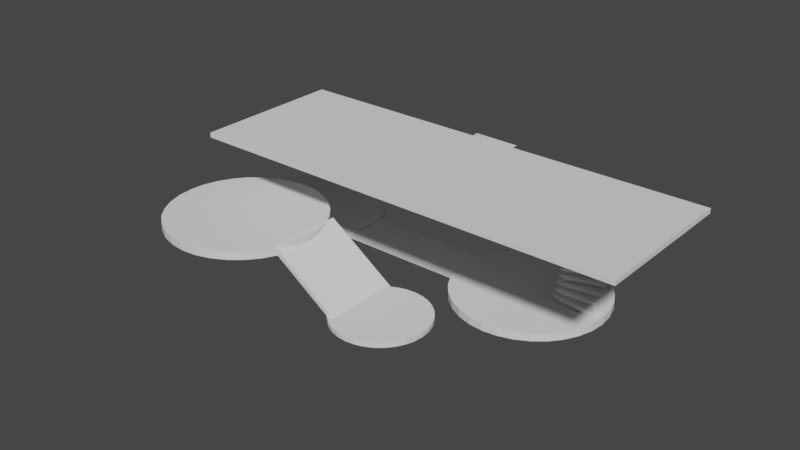 # Source: scene2.blend  (saved by Blender 3.4.6; exported with 4.5.12 LTS)
import bpy
from mathutils import Matrix  # noqa: F401  (used for matrix-valued properties, if any)

bpy.ops.wm.read_factory_settings(use_empty=True)
scene = bpy.context.scene
scene.name = 'Scene'

# ---- collections
col_collection = bpy.data.collections.new('Collection'); scene.collection.children.link(col_collection)

# ---- world
world_world = bpy.data.worlds.new('World'); scene.world = world_world
world_world.use_nodes = True; world_world.node_tree.nodes.clear()
_N = world_world.node_tree.nodes; _L = world_world.node_tree.links
n0 = _N.new('ShaderNodeOutputWorld'); n0.name = 'World Output'; n0.location = (300, 300)
n1 = _N.new('ShaderNodeBackground'); n1.name = 'Background'; n1.location = (10, 300)
n1.inputs[0].default_value = (0.05088, 0.05088, 0.05088, 1.0)
_L.new(n1.outputs[0], n0.inputs[0])
n0.is_active_output = True
world_world.color = (0.05088, 0.05088, 0.05088)
world_world.use_sun_shadow = False
world_world.sun_shadow_jitter_overblur = 0.0

# ---- meshes
me_cylinder_002 = bpy.data.meshes.new('Cylinder.002')
me_cylinder_002.from_pydata([(1.41, 0.1431, 0.2137), (1.076, 0.1108, 0.425), (1.41, -0.1946, 0.2137), (1.076, -0.1611, 0.425), (2.98, 0.295, 0.4137), (2.979, -0.3519, 0.4137), (2.98, 0.295, 0.2137), (2.979, -0.3519, 0.2137), (1.38, 0.3228, 0.4397), (1.053, 0.2479, 0.651), (1.423, -0.01211, 0.4397), (1.087, -0.02177, 0.651), (2.918, 0.675, 0.6397), (3.0, 0.03328, 0.6397), (2.918, 0.675, 0.4397), (3.0, 0.03328, 0.4397), (1.327, 0.4972, 0.6657), (1.013, 0.381, 0.877), (1.413, 0.1705, 0.6657), (1.081, 0.1179, 0.877), (2.807, 1.044, 0.8657), (2.971, 0.4179, 0.8657), (2.807, 1.044, 0.6657), (2.971, 0.4179, 0.6657), (1.252, 0.6634, 0.8917), (0.9553, 0.5077, 1.103), (1.379, 0.3504, 0.8917), (1.057, 0.2557, 1.103), (2.65, 1.395, 1.092), (2.893, 0.7956, 1.092), (2.65, 1.395, 0.8917), (2.893, 0.7956, 0.8917), (1.157, 0.8186, 1.118), (0.8822, 0.6261, 1.329), (1.323, 0.5244, 1.118), (1.016, 0.3892, 1.329), (2.449, 1.724, 1.318), (2.767, 1.16, 1.318), (2.449, 1.724, 1.118), (2.767, 1.16, 1.118), (1.042, 0.9603, 1.344), (0.7946, 0.7341, 1.555), (1.245, 0.6898, 1.344), (0.9573, 0.5163, 1.555), (2.208, 2.024, 1.544), (2.595, 1.505, 1.544), (2.208, 2.024, 1.344), (2.595, 1.505, 1.344), (0.9106, 1.086, 1.57), (0.6939, 0.83, 1.781), (1.146, 0.8437, 1.57), (0.8832, 0.6349, 1.781), (1.93, 2.29, 1.77), (2.38, 1.826, 1.77), (1.93, 2.29, 1.57), (2.38, 1.826, 1.57), (0.7637, 1.194, 1.796), (0.5816, 0.9122, 2.007), (1.028, 0.9838, 1.796), (0.7944, 0.7429, 2.007), (1.62, 2.519, 1.996), (2.126, 2.116, 1.996), (1.62, 2.519, 1.796), (2.126, 2.116, 1.796), (0.6043, 1.282, 2.022), (0.4598, 0.9792, 2.233), (0.8933, 1.108, 2.022), (0.6925, 0.8387, 2.233), (1.283, 2.706, 2.222), (1.837, 2.372, 2.222), (1.283, 2.706, 2.022), (1.837, 2.372, 2.022), (0.4348, 1.349, 2.248), (0.3304, 1.03, 2.459), (0.7438, 1.213, 2.248), (0.5792, 0.9206, 2.459), (0.9257, 2.848, 2.448), (1.518, 2.588, 2.448), (0.9257, 2.848, 2.248), (1.518, 2.588, 2.248), (0.2581, 1.394, 2.474), (0.1955, 1.064, 2.685), (0.582, 1.298, 2.474), (0.4563, 0.9873, 2.685), (0.5526, 2.944, 2.674), (1.173, 2.761, 2.674), (0.5526, 2.944, 2.474), (1.173, 2.761, 2.474), (0.07717, 1.415, 2.7), (0.05734, 1.08, 2.911), (0.4106, 1.362, 2.7), (0.3259, 1.038, 2.911), (0.1704, 2.99, 2.9), (0.8093, 2.889, 2.9), (0.1704, 2.99, 2.7), (0.8093, 2.889, 2.7), (-0.105, 1.413, 2.926), (-0.08173, 1.079, 3.137), (0.2325, 1.404, 2.926), (0.19, 1.071, 3.137), (-0.2146, 2.987, 3.126), (0.432, 2.969, 3.126), (-0.2146, 2.987, 2.926), (0.432, 2.969, 2.926), (-0.2855, 1.388, 3.152), (-0.2195, 1.059, 3.363), (0.05044, 1.422, 3.152), (0.05106, 1.086, 3.363), (-0.5961, 2.935, 3.352), (0.04755, 3.0, 3.352), (-0.5961, 2.935, 3.152), (0.04755, 3.0, 3.152), (-0.4613, 1.34, 3.378), (-0.3536, 1.022, 3.589), (-0.1324, 1.417, 3.378), (-0.08876, 1.084, 3.589), (-0.9678, 2.834, 3.578), (-0.3377, 2.981, 3.578), (-0.9678, 2.834, 3.378), (-0.3377, 2.981, 3.378), (-0.6294, 1.27, 3.604), (-0.4818, 0.9686, 3.815), (-0.3131, 1.388, 3.604), (-0.2271, 1.064, 3.815), (-1.323, 2.687, 3.804), (-0.7174, 2.913, 3.804), (-1.323, 2.687, 3.604), (-0.7174, 2.913, 3.604), (-0.7871, 1.179, 3.83), (-0.6021, 0.8988, 4.041), (-0.4886, 1.336, 3.83), (-0.3617, 1.026, 4.041), (-1.657, 2.495, 4.03), (-1.085, 2.797, 4.03), (-1.657, 2.495, 3.83), (-1.085, 2.797, 3.83), (-0.9318, 1.068, 4.056), (-0.7124, 0.8141, 4.267), (-0.656, 1.263, 4.056), (-0.4903, 0.9709, 4.267), (-1.964, 2.261, 4.256), (-1.435, 2.634, 4.256), (-1.964, 2.261, 4.056), (-1.435, 2.634, 4.056), (-1.061, 0.9395, 4.282), (-0.811, 0.716, 4.493), (-0.8126, 1.168, 4.282), (-0.6108, 0.8999, 4.493), (-2.237, 1.991, 4.482), (-1.761, 2.429, 4.482), (-2.237, 1.991, 4.282), (-1.761, 2.429, 4.282), (-1.173, 0.7956, 4.508), (-0.8962, 0.606, 4.719), (-0.9557, 1.054, 4.508), (-0.7212, 0.8141, 4.719), (-2.474, 1.687, 4.708), (-2.058, 2.183, 4.708), (-2.474, 1.687, 4.508), (-2.058, 2.183, 4.508), (-1.265, 0.6386, 4.734), (-0.9665, 0.486, 4.945), (-1.083, 0.9228, 4.734), (-0.8197, 0.7149, 4.945), (-2.67, 1.356, 4.934), (-2.321, 1.9, 4.934), (-2.67, 1.356, 4.734), (-2.321, 1.9, 4.734), (-1.337, 0.471, 4.96), (-1.021, 0.358, 5.171), (-1.193, 0.7762, 4.96), (-0.9047, 0.6038, 5.171), (-2.822, 1.002, 5.16), (-2.546, 1.587, 5.16), (-2.822, 1.002, 4.96), (-2.546, 1.587, 4.96), (-1.386, 0.2956, 5.186), (-1.058, 0.2241, 5.397), (-1.282, 0.6168, 5.186), (-0.9747, 0.4827, 5.397), (-2.928, 0.6317, 5.386), (-2.728, 1.247, 5.386), (-2.928, 0.6317, 5.186), (-2.728, 1.247, 5.186), (-1.413, 0.1153, 5.412), (-1.078, 0.08643, 5.623), (-1.351, 0.4472, 5.412), (-1.029, 0.3537, 5.623), (-2.984, 0.2509, 5.612), (-2.866, 0.8868, 5.612), (-2.984, 0.2509, 5.412), (-2.866, 0.8868, 5.412), (-1.416, -0.06693, 5.638), (-1.081, -0.05264, 5.849), (-1.397, 0.2702, 5.638), (-1.065, 0.2188, 5.849), (-2.992, -0.1341, 5.838), (-2.956, 0.5118, 5.838), (-2.992, -0.1341, 5.638), (-2.956, 0.5118, 5.638), (-1.395, -0.248, 5.864), (-1.065, -0.1908, 6.075), (-1.42, 0.08873, 5.864), (-1.085, 0.08031, 6.075), (-2.95, -0.5168, 6.064), (-2.997, 0.1283, 6.064), (-2.95, -0.5168, 5.864), (-2.997, 0.1283, 5.864), (0.0, 3.329, -0.1659), (0.0, 3.329, 0.1659), (0.6495, 3.265, -0.1659), (0.6495, 3.265, 0.1659), (1.274, 3.076, -0.1659), (1.274, 3.076, 0.1659), (1.849, 2.768, -0.1659), (1.849, 2.768, 0.1659), (2.354, 2.354, -0.1659), (2.354, 2.354, 0.1659), (2.768, 1.849, -0.1659), (2.768, 1.849, 0.1659), (3.076, 1.274, -0.1659), (3.076, 1.274, 0.1659), (3.265, 0.6495, -0.1659), (3.265, 0.6495, 0.1659), (3.329, 0.0, -0.1659), (3.329, 0.0, 0.1659), (3.265, -0.6495, -0.1659), (3.265, -0.6495, 0.1659), (3.076, -1.274, -0.1659), (3.076, -1.274, 0.1659), (2.768, -1.849, -0.1659), (2.768, -1.849, 0.1659), (2.354, -2.354, -0.1659), (2.354, -2.354, 0.1659), (1.849, -2.768, -0.1659), (1.849, -2.768, 0.1659), (1.274, -3.076, -0.1659), (1.274, -3.076, 0.1659), (0.6495, -3.265, -0.1659), (0.6495, -3.265, 0.1659), (0.0, -3.329, -0.1659), (0.0, -3.329, 0.1659), (-0.6495, -3.265, -0.1659), (-0.6495, -3.265, 0.1659), (-1.274, -3.076, -0.1659), (-1.274, -3.076, 0.1659), (-1.849, -2.768, -0.1659), (-1.849, -2.768, 0.1659), (-2.354, -2.354, -0.1659), (-2.354, -2.354, 0.1659), (-2.768, -1.849, -0.1659), (-2.768, -1.849, 0.1659), (-3.076, -1.274, -0.1659), (-3.076, -1.274, 0.1659), (-3.265, -0.6495, -0.1659), (-3.265, -0.6495, 0.1659), (-3.329, 0.0, -0.1659), (-3.329, 0.0, 0.1659), (-3.265, 0.6495, -0.1659), (-3.265, 0.6495, 0.1659), (-3.076, 1.274, -0.1659), (-3.076, 1.274, 0.1659), (-2.768, 1.849, -0.1659), (-2.768, 1.849, 0.1659), (-2.354, 2.354, -0.1659), (-2.354, 2.354, 0.1659), (-1.849, 2.768, -0.1659), (-1.849, 2.768, 0.1659), (-1.274, 3.076, -0.1659), (-1.274, 3.076, 0.1659), (-0.6495, 3.265, -0.1659), (-0.6495, 3.265, 0.1659), (-12.0, 3.329, -0.1659), (-12.0, 3.329, 0.1659), (-11.35, 3.265, -0.1659), (-11.35, 3.265, 0.1659), (-10.73, 3.076, -0.1659), (-10.73, 3.076, 0.1659), (-10.15, 2.768, -0.1659), (-10.15, 2.768, 0.1659), (-9.646, 2.354, -0.1659), (-9.646, 2.354, 0.1659), (-9.232, 1.849, -0.1659), (-9.232, 1.849, 0.1659), (-8.924, 1.274, -0.1659), (-8.924, 1.274, 0.1659), (-8.735, 0.6495, -0.1659), (-8.735, 0.6495, 0.1659), (-8.671, 0.0, -0.1659), (-8.671, 0.0, 0.1659), (-8.735, -0.6495, -0.1659), (-8.735, -0.6495, 0.1659), (-8.924, -1.274, -0.1659), (-8.924, -1.274, 0.1659), (-9.232, -1.849, -0.1659), (-9.232, -1.849, 0.1659), (-9.646, -2.354, -0.1659), (-9.646, -2.354, 0.1659), (-10.15, -2.768, -0.1659), (-10.15, -2.768, 0.1659), (-10.73, -3.076, -0.1659), (-10.73, -3.076, 0.1659), (-11.35, -3.265, -0.1659), (-11.35, -3.265, 0.1659), (-12.0, -3.329, -0.1659), (-12.0, -3.329, 0.1659), (-12.65, -3.265, -0.1659), (-12.65, -3.265, 0.1659), (-13.27, -3.076, -0.1659), (-13.27, -3.076, 0.1659), (-13.85, -2.768, -0.1659), (-13.85, -2.768, 0.1659), (-14.35, -2.354, -0.1659), (-14.35, -2.354, 0.1659), (-14.77, -1.849, -0.1659), (-14.77, -1.849, 0.1659), (-15.08, -1.274, -0.1659), (-15.08, -1.274, 0.1659), (-15.27, -0.6495, -0.1659), (-15.27, -0.6495, 0.1659), (-15.33, 0.0, -0.1659), (-15.33, 0.0, 0.1659), (-15.27, 0.6495, -0.1659), (-15.27, 0.6495, 0.1659), (-15.08, 1.274, -0.1659), (-15.08, 1.274, 0.1659), (-14.77, 1.849, -0.1659), (-14.77, 1.849, 0.1659), (-14.35, 2.354, -0.1659), (-14.35, 2.354, 0.1659), (-13.85, 2.768, -0.1659), (-13.85, 2.768, 0.1659), (-13.27, 3.076, -0.1659), (-13.27, 3.076, 0.1659), (-12.65, 3.265, -0.1659), (-12.65, 3.265, 0.1659), (-9.178, -1.0, -0.1), (-9.178, -1.0, 0.1), (-9.178, 1.0, -0.1), (-9.178, 1.0, 0.1), (-2.822, -1.0, -0.1), (-2.822, -1.0, 0.1), (-2.822, 1.0, -0.1), (-2.822, 1.0, 0.1), (7.078, -6.595, 5.9), (7.078, -6.595, 6.1), (-11.01, -6.595, 5.9), (-11.01, -6.595, 6.1), (7.078, -0.2402, 5.9), (7.078, -0.2402, 6.1), (-11.01, -0.2402, 5.9), (-11.01, -0.2402, 6.1), (-9.362, -3.145, 2.761), (-9.362, -3.145, 3.093), (-8.712, -3.209, 2.761), (-8.712, -3.209, 3.093), (-8.088, -3.399, 2.761), (-8.088, -3.399, 3.093), (-7.512, -3.706, 2.761), (-7.512, -3.706, 3.093), (-7.008, -4.12, 2.761), (-7.008, -4.12, 3.093), (-6.594, -4.625, 2.761), (-6.594, -4.625, 3.093), (-6.286, -5.2, 2.761), (-6.286, -5.2, 3.093), (-6.097, -5.825, 2.761), (-6.097, -5.825, 3.093), (-6.033, -6.474, 2.761), (-6.033, -6.474, 3.093), (-6.097, -7.124, 2.761), (-6.097, -7.124, 3.093), (-6.286, -7.748, 2.761), (-6.286, -7.748, 3.093), (-6.594, -8.324, 2.761), (-6.594, -8.324, 3.093), (-7.008, -8.828, 2.761), (-7.008, -8.828, 3.093), (-7.512, -9.242, 2.761), (-7.512, -9.242, 3.093), (-8.088, -9.55, 2.761), (-8.088, -9.55, 3.093), (-8.712, -9.739, 2.761), (-8.712, -9.739, 3.093), (-9.362, -9.803, 2.761), (-9.362, -9.803, 3.093), (-10.01, -9.739, 2.761), (-10.01, -9.739, 3.093), (-10.64, -9.55, 2.761), (-10.64, -9.55, 3.093), (-11.21, -9.242, 2.761), (-11.21, -9.242, 3.093), (-11.72, -8.828, 2.761), (-11.72, -8.828, 3.093), (-12.13, -8.324, 2.761), (-12.13, -8.324, 3.093), (-12.44, -7.748, 2.761), (-12.44, -7.748, 3.093), (-12.63, -7.124, 2.761), (-12.63, -7.124, 3.093), (-12.69, -6.474, 2.761), (-12.69, -6.474, 3.093), (-12.63, -5.825, 2.761), (-12.63, -5.825, 3.093), (-12.44, -5.2, 2.761), (-12.44, -5.2, 3.093), (-12.13, -4.625, 2.761), (-12.13, -4.625, 3.093), (-11.72, -4.12, 2.761), (-11.72, -4.12, 3.093), (-11.21, -3.706, 2.761), (-11.21, -3.706, 3.093), (-10.64, -3.399, 2.761), (-10.64, -3.399, 3.093), (-10.01, -3.209, 2.761), (-10.01, -3.209, 3.093), (-3.2, -7.819, 0.6842), (-3.087, -7.819, 0.849), (-6.493, -7.819, 2.948), (-6.379, -7.819, 3.113), (-3.2, -4.642, 0.6842), (-3.087, -4.642, 0.849), (-6.493, -4.642, 2.948), (-6.379, -4.642, 3.113), (-2.383, -4.439, 0.9261), (-2.383, -4.439, 1.125), (-1.994, -4.477, 0.9261), (-1.994, -4.477, 1.125), (-1.619, -4.591, 0.9261), (-1.619, -4.591, 1.125), (-1.274, -4.775, 0.9261), (-1.274, -4.775, 1.125), (-0.9711, -5.024, 0.9261), (-0.9711, -5.024, 1.125), (-0.7227, -5.326, 0.9261), (-0.7227, -5.326, 1.125), (-0.5381, -5.672, 0.9261), (-0.5381, -5.672, 1.125), (-0.4245, -6.046, 0.9261), (-0.4245, -6.046, 1.125), (-0.3861, -6.436, 0.9261), (-0.3861, -6.436, 1.125), (-0.4245, -6.826, 0.9261), (-0.4245, -6.826, 1.125), (-0.5381, -7.2, 0.9261), (-0.5381, -7.2, 1.125), (-0.7227, -7.546, 0.9261), (-0.7227, -7.546, 1.125), (-0.9711, -7.848, 0.9261), (-0.9711, -7.848, 1.125), (-1.274, -8.097, 0.9261), (-1.274, -8.097, 1.125), (-1.619, -8.281, 0.9261), (-1.619, -8.281, 1.125), (-1.994, -8.395, 0.9261), (-1.994, -8.395, 1.125), (-2.383, -8.434, 0.9261), (-2.383, -8.434, 1.125), (-2.773, -8.395, 0.9261), (-2.773, -8.395, 1.125), (-3.148, -8.281, 0.9261), (-3.148, -8.281, 1.125), (-3.493, -8.097, 0.9261), (-3.493, -8.097, 1.125), (-3.796, -7.848, 0.9261), (-3.796, -7.848, 1.125), (-4.044, -7.546, 0.9261), (-4.044, -7.546, 1.125), (-4.229, -7.2, 0.9261), (-4.229, -7.2, 1.125), (-4.342, -6.826, 0.9261), (-4.342, -6.826, 1.125), (-4.381, -6.436, 0.9261), (-4.381, -6.436, 1.125), (-4.342, -6.046, 0.9261), (-4.342, -6.046, 1.125), (-4.229, -5.672, 0.9261), (-4.229, -5.672, 1.125), (-4.044, -5.326, 0.9261), (-4.044, -5.326, 1.125), (-3.796, -5.024, 0.9261), (-3.796, -5.024, 1.125), (-3.493, -4.775, 0.9261), (-3.493, -4.775, 1.125), (-3.148, -4.591, 0.9261), (-3.148, -4.591, 1.125), (-2.773, -4.477, 0.9261), (-2.773, -4.477, 1.125)], [], [(6, 4, 5, 7), (1, 3, 5, 4), (2, 0, 6, 7), (0, 1, 4, 6), (7, 5, 3, 2), (0, 2, 3, 1), (14, 12, 13, 15), (9, 11, 13, 12), (10, 8, 14, 15), (8, 9, 12, 14), (15, 13, 11, 10), (8, 10, 11, 9), (22, 20, 21, 23), (17, 19, 21, 20), (18, 16, 22, 23), (16, 17, 20, 22), (23, 21, 19, 18), (16, 18, 19, 17), (30, 28, 29, 31), (25, 27, 29, 28), (26, 24, 30, 31), (24, 25, 28, 30), (31, 29, 27, 26), (24, 26, 27, 25), (38, 36, 37, 39), (33, 35, 37, 36), (34, 32, 38, 39), (32, 33, 36, 38), (39, 37, 35, 34), (32, 34, 35, 33), (46, 44, 45, 47), (41, 43, 45, 44), (42, 40, 46, 47), (40, 41, 44, 46), (47, 45, 43, 42), (40, 42, 43, 41), (54, 52, 53, 55), (49, 51, 53, 52), (50, 48, 54, 55), (48, 49, 52, 54), (55, 53, 51, 50), (48, 50, 51, 49), (62, 60, 61, 63), (57, 59, 61, 60), (58, 56, 62, 63), (56, 57, 60, 62), (63, 61, 59, 58), (56, 58, 59, 57), (70, 68, 69, 71), (65, 67, 69, 68), (66, 64, 70, 71), (64, 65, 68, 70), (71, 69, 67, 66), (64, 66, 67, 65), (78, 76, 77, 79), (73, 75, 77, 76), (74, 72, 78, 79), (72, 73, 76, 78), (79, 77, 75, 74), (72, 74, 75, 73), (86, 84, 85, 87), (81, 83, 85, 84), (82, 80, 86, 87), (80, 81, 84, 86), (87, 85, 83, 82), (80, 82, 83, 81), (94, 92, 93, 95), (89, 91, 93, 92), (90, 88, 94, 95), (88, 89, 92, 94), (95, 93, 91, 90), (88, 90, 91, 89), (102, 100, 101, 103), (97, 99, 101, 100), (98, 96, 102, 103), (96, 97, 100, 102), (103, 101, 99, 98), (96, 98, 99, 97), (110, 108, 109, 111), (105, 107, 109, 108), (106, 104, 110, 111), (104, 105, 108, 110), (111, 109, 107, 106), (104, 106, 107, 105), (118, 116, 117, 119), (113, 115, 117, 116), (114, 112, 118, 119), (112, 113, 116, 118), (119, 117, 115, 114), (112, 114, 115, 113), (126, 124, 125, 127), (121, 123, 125, 124), (122, 120, 126, 127), (120, 121, 124, 126), (127, 125, 123, 122), (120, 122, 123, 121), (134, 132, 133, 135), (129, 131, 133, 132), (130, 128, 134, 135), (128, 129, 132, 134), (135, 133, 131, 130), (128, 130, 131, 129), (142, 140, 141, 143), (137, 139, 141, 140), (138, 136, 142, 143), (136, 137, 140, 142), (143, 141, 139, 138), (136, 138, 139, 137), (150, 148, 149, 151), (145, 147, 149, 148), (146, 144, 150, 151), (144, 145, 148, 150), (151, 149, 147, 146), (144, 146, 147, 145), (158, 156, 157, 159), (153, 155, 157, 156), (154, 152, 158, 159), (152, 153, 156, 158), (159, 157, 155, 154), (152, 154, 155, 153), (166, 164, 165, 167), (161, 163, 165, 164), (162, 160, 166, 167), (160, 161, 164, 166), (167, 165, 163, 162), (160, 162, 163, 161), (174, 172, 173, 175), (169, 171, 173, 172), (170, 168, 174, 175), (168, 169, 172, 174), (175, 173, 171, 170), (168, 170, 171, 169), (182, 180, 181, 183), (177, 179, 181, 180), (178, 176, 182, 183), (176, 177, 180, 182), (183, 181, 179, 178), (176, 178, 179, 177), (190, 188, 189, 191), (185, 187, 189, 188), (186, 184, 190, 191), (184, 185, 188, 190), (191, 189, 187, 186), (184, 186, 187, 185), (198, 196, 197, 199), (193, 195, 197, 196), (194, 192, 198, 199), (192, 193, 196, 198), (199, 197, 195, 194), (192, 194, 195, 193), (206, 204, 205, 207), (201, 203, 205, 204), (202, 200, 206, 207), (200, 201, 204, 206), (207, 205, 203, 202), (200, 202, 203, 201), (208, 209, 211, 210), (210, 211, 213, 212), (212, 213, 215, 214), (214, 215, 217, 216), (216, 217, 219, 218), (218, 219, 221, 220), (220, 221, 223, 222), (222, 223, 225, 224), (224, 225, 227, 226), (226, 227, 229, 228), (228, 229, 231, 230), (230, 231, 233, 232), (232, 233, 235, 234), (234, 235, 237, 236), (236, 237, 239, 238), (238, 239, 241, 240), (240, 241, 243, 242), (242, 243, 245, 244), (244, 245, 247, 246), (246, 247, 249, 248), (248, 249, 251, 250), (250, 251, 253, 252), (252, 253, 255, 254), (254, 255, 257, 256), (256, 257, 259, 258), (258, 259, 261, 260), (260, 261, 263, 262), (262, 263, 265, 264), (264, 265, 267, 266), (266, 267, 269, 268), (211, 209, 271, 269, 267, 265, 263, 261, 259, 257, 255, 253, 251, 249, 247, 245, 243, 241, 239, 237, 235, 233, 231, 229, 227, 225, 223, 221, 219, 217, 215, 213), (268, 269, 271, 270), (270, 271, 209, 208), (208, 210, 212, 214, 216, 218, 220, 222, 224, 226, 228, 230, 232, 234, 236, 238, 240, 242, 244, 246, 248, 250, 252, 254, 256, 258, 260, 262, 264, 266, 268, 270), (272, 273, 275, 274), (274, 275, 277, 276), (276, 277, 279, 278), (278, 279, 281, 280), (280, 281, 283, 282), (282, 283, 285, 284), (284, 285, 287, 286), (286, 287, 289, 288), (288, 289, 291, 290), (290, 291, 293, 292), (292, 293, 295, 294), (294, 295, 297, 296), (296, 297, 299, 298), (298, 299, 301, 300), (300, 301, 303, 302), (302, 303, 305, 304), (304, 305, 307, 306), (306, 307, 309, 308), (308, 309, 311, 310), (310, 311, 313, 312), (312, 313, 315, 314), (314, 315, 317, 316), (316, 317, 319, 318), (318, 319, 321, 320), (320, 321, 323, 322), (322, 323, 325, 324), (324, 325, 327, 326), (326, 327, 329, 328), (328, 329, 331, 330), (330, 331, 333, 332), (275, 273, 335, 333, 331, 329, 327, 325, 323, 321, 319, 317, 315, 313, 311, 309, 307, 305, 303, 301, 299, 297, 295, 293, 291, 289, 287, 285, 283, 281, 279, 277), (332, 333, 335, 334), (334, 335, 273, 272), (272, 274, 276, 278, 280, 282, 284, 286, 288, 290, 292, 294, 296, 298, 300, 302, 304, 306, 308, 310, 312, 314, 316, 318, 320, 322, 324, 326, 328, 330, 332, 334), (336, 337, 339, 338), (338, 339, 343, 342), (342, 343, 341, 340), (340, 341, 337, 336), (338, 342, 340, 336), (343, 339, 337, 341), (344, 345, 347, 346), (346, 347, 351, 350), (350, 351, 349, 348), (348, 349, 345, 344), (346, 350, 348, 344), (351, 347, 345, 349), (352, 353, 355, 354), (354, 355, 357, 356), (356, 357, 359, 358), (358, 359, 361, 360), (360, 361, 363, 362), (362, 363, 365, 364), (364, 365, 367, 366), (366, 367, 369, 368), (368, 369, 371, 370), (370, 371, 373, 372), (372, 373, 375, 374), (374, 375, 377, 376), (376, 377, 379, 378), (378, 379, 381, 380), (380, 381, 383, 382), (382, 383, 385, 384), (384, 385, 387, 386), (386, 387, 389, 388), (388, 389, 391, 390), (390, 391, 393, 392), (392, 393, 395, 394), (394, 395, 397, 396), (396, 397, 399, 398), (398, 399, 401, 400), (400, 401, 403, 402), (402, 403, 405, 404), (404, 405, 407, 406), (406, 407, 409, 408), (408, 409, 411, 410), (410, 411, 413, 412), (355, 353, 415, 413, 411, 409, 407, 405, 403, 401, 399, 397, 395, 393, 391, 389, 387, 385, 383, 381, 379, 377, 375, 373, 371, 369, 367, 365, 363, 361, 359, 357), (412, 413, 415, 414), (414, 415, 353, 352), (352, 354, 356, 358, 360, 362, 364, 366, 368, 370, 372, 374, 376, 378, 380, 382, 384, 386, 388, 390, 392, 394, 396, 398, 400, 402, 404, 406, 408, 410, 412, 414), (416, 417, 419, 418), (418, 419, 423, 422), (422, 423, 421, 420), (420, 421, 417, 416), (418, 422, 420, 416), (423, 419, 417, 421), (424, 425, 427, 426), (426, 427, 429, 428), (428, 429, 431, 430), (430, 431, 433, 432), (432, 433, 435, 434), (434, 435, 437, 436), (436, 437, 439, 438), (438, 439, 441, 440), (440, 441, 443, 442), (442, 443, 445, 444), (444, 445, 447, 446), (446, 447, 449, 448), (448, 449, 451, 450), (450, 451, 453, 452), (452, 453, 455, 454), (454, 455, 457, 456), (456, 457, 459, 458), (458, 459, 461, 460), (460, 461, 463, 462), (462, 463, 465, 464), (464, 465, 467, 466), (466, 467, 469, 468), (468, 469, 471, 470), (470, 471, 473, 472), (472, 473, 475, 474), (474, 475, 477, 476), (476, 477, 479, 478), (478, 479, 481, 480), (480, 481, 483, 482), (482, 483, 485, 484), (427, 425, 487, 485, 483, 481, 479, 477, 475, 473, 471, 469, 467, 465, 463, 461, 459, 457, 455, 453, 451, 449, 447, 445, 443, 441, 439, 437, 435, 433, 431, 429), (484, 485, 487, 486), (486, 487, 425, 424), (424, 426, 428, 430, 432, 434, 436, 438, 440, 442, 444, 446, 448, 450, 452, 454, 456, 458, 460, 462, 464, 466, 468, 470, 472, 474, 476, 478, 480, 482, 484, 486)])
_uv = me_cylinder_002.uv_layers.new(name='UVMap')
_uv.uv.foreach_set('vector', [0.6875, 0.5, 0.6875, 1.0, 0.6562, 1.0, 0.6562, 0.5, 0.3432, 0.2114, 0.3339, 0.194, 0.4496, 0.1167, 0.4717, 0.1582, 0.8542, 0.1804, 0.8657, 0.2021, 0.9717, 0.1582, 0.9496, 0.1167, 0.8657, 0.2021, 0.3432, 0.2114, 0.6875, 1.0, 0.9717, 0.1582, 0.9496, 0.1167, 0.4496, 0.1167, 0.3339, 0.194, 0.8542, 0.1804, 0.8657, 0.2021, 0.8542, 0.1804, 0.3339, 0.194, 0.3432, 0.2114, 0.6875, 0.5, 0.6875, 1.0, 0.6562, 1.0, 0.6562, 0.5, 0.3432, 0.2114, 0.3339, 0.194, 0.4496, 0.1167, 0.4717, 0.1582, 0.8542, 0.1804, 0.8657, 0.2021, 0.9717, 0.1582, 0.9496, 0.1167, 0.8657, 0.2021, 0.3432, 0.2114, 0.6875, 1.0, 0.9717, 0.1582, 0.9496, 0.1167, 0.4496, 0.1167, 0.3339, 0.194, 0.8542, 0.1804, 0.8657, 0.2021, 0.8542, 0.1804, 0.3339, 0.194, 0.3432, 0.2114, 0.6875, 0.5, 0.6875, 1.0, 0.6562, 1.0, 0.6562, 0.5, 0.3432, 0.2114, 0.3339, 0.194, 0.4496, 0.1167, 0.4717, 0.1582, 0.8542, 0.1804, 0.8657, 0.2021, 0.9717, 0.1582, 0.9496, 0.1167, 0.8657, 0.2021, 0.3432, 0.2114, 0.6875, 1.0, 0.9717, 0.1582, 0.9496, 0.1167, 0.4496, 0.1167, 0.3339, 0.194, 0.8542, 0.1804, 0.8657, 0.2021, 0.8542, 0.1804, 0.3339, 0.194, 0.3432, 0.2114, 0.6875, 0.5, 0.6875, 1.0, 0.6562, 1.0, 0.6562, 0.5, 0.3432, 0.2114, 0.3339, 0.194, 0.4496, 0.1167, 0.4717, 0.1582, 0.8542, 0.1804, 0.8657, 0.2021, 0.9717, 0.1582, 0.9496, 0.1167, 0.8657, 0.2021, 0.3432, 0.2114, 0.6875, 1.0, 0.9717, 0.1582, 0.9496, 0.1167, 0.4496, 0.1167, 0.3339, 0.194, 0.8542, 0.1804, 0.8657, 0.2021, 0.8542, 0.1804, 0.3339, 0.194, 0.3432, 0.2114, 0.6875, 0.5, 0.6875, 1.0, 0.6562, 1.0, 0.6562, 0.5, 0.3432, 0.2114, 0.3339, 0.194, 0.4496, 0.1167, 0.4717, 0.1582, 0.8542, 0.1804, 0.8657, 0.2021, 0.9717, 0.1582, 0.9496, 0.1167, 0.8657, 0.2021, 0.3432, 0.2114, 0.6875, 1.0, 0.9717, 0.1582, 0.9496, 0.1167, 0.4496, 0.1167, 0.3339, 0.194, 0.8542, 0.1804, 0.8657, 0.2021, 0.8542, 0.1804, 0.3339, 0.194, 0.3432, 0.2114, 0.6875, 0.5, 0.6875, 1.0, 0.6562, 1.0, 0.6562, 0.5, 0.3432, 0.2114, 0.3339, 0.194, 0.4496, 0.1167, 0.4717, 0.1582, 0.8542, 0.1804, 0.8657, 0.2021, 0.9717, 0.1582, 0.9496, 0.1167, 0.8657, 0.2021, 0.3432, 0.2114, 0.6875, 1.0, 0.9717, 0.1582, 0.9496, 0.1167, 0.4496, 0.1167, 0.3339, 0.194, 0.8542, 0.1804, 0.8657, 0.2021, 0.8542, 0.1804, 0.3339, 0.194, 0.3432, 0.2114, 0.6875, 0.5, 0.6875, 1.0, 0.6562, 1.0, 0.6562, 0.5, 0.3432, 0.2114, 0.3339, 0.194, 0.4496, 0.1167, 0.4717, 0.1582, 0.8542, 0.1804, 0.8657, 0.2021, 0.9717, 0.1582, 0.9496, 0.1167, 0.8657, 0.2021, 0.3432, 0.2114, 0.6875, 1.0, 0.9717, 0.1582, 0.9496, 0.1167, 0.4496, 0.1167, 0.3339, 0.194, 0.8542, 0.1804, 0.8657, 0.2021, 0.8542, 0.1804, 0.3339, 0.194, 0.3432, 0.2114, 0.6875, 0.5, 0.6875, 1.0, 0.6562, 1.0, 0.6562, 0.5, 0.3432, 0.2114, 0.3339, 0.194, 0.4496, 0.1167, 0.4717, 0.1582, 0.8542, 0.1804, 0.8657, 0.2021, 0.9717, 0.1582, 0.9496, 0.1167, 0.8657, 0.2021, 0.3432, 0.2114, 0.6875, 1.0, 0.9717, 0.1582, 0.9496, 0.1167, 0.4496, 0.1167, 0.3339, 0.194, 0.8542, 0.1804, 0.8657, 0.2021, 0.8542, 0.1804, 0.3339, 0.194, 0.3432, 0.2114, 0.6875, 0.5, 0.6875, 1.0, 0.6562, 1.0, 0.6562, 0.5, 0.3432, 0.2114, 0.3339, 0.194, 0.4496, 0.1167, 0.4717, 0.1582, 0.8542, 0.1804, 0.8657, 0.2021, 0.9717, 0.1582, 0.9496, 0.1167, 0.8657, 0.2021, 0.3432, 0.2114, 0.6875, 1.0, 0.9717, 0.1582, 0.9496, 0.1167, 0.4496, 0.1167, 0.3339, 0.194, 0.8542, 0.1804, 0.8657, 0.2021, 0.8542, 0.1804, 0.3339, 0.194, 0.3432, 0.2114, 0.6875, 0.5, 0.6875, 1.0, 0.6562, 1.0, 0.6562, 0.5, 0.3432, 0.2114, 0.3339, 0.194, 0.4496, 0.1167, 0.4717, 0.1582, 0.8542, 0.1804, 0.8657, 0.2021, 0.9717, 0.1582, 0.9496, 0.1167, 0.8657, 0.2021, 0.3432, 0.2114, 0.6875, 1.0, 0.9717, 0.1582, 0.9496, 0.1167, 0.4496, 0.1167, 0.3339, 0.194, 0.8542, 0.1804, 0.8657, 0.2021, 0.8542, 0.1804, 0.3339, 0.194, 0.3432, 0.2114, 0.6875, 0.5, 0.6875, 1.0, 0.6562, 1.0, 0.6562, 0.5, 0.3432, 0.2114, 0.3339, 0.194, 0.4496, 0.1167, 0.4717, 0.1582, 0.8542, 0.1804, 0.8657, 0.2021, 0.9717, 0.1582, 0.9496, 0.1167, 0.8657, 0.2021, 0.3432, 0.2114, 0.6875, 1.0, 0.9717, 0.1582, 0.9496, 0.1167, 0.4496, 0.1167, 0.3339, 0.194, 0.8542, 0.1804, 0.8657, 0.2021, 0.8542, 0.1804, 0.3339, 0.194, 0.3432, 0.2114, 0.6875, 0.5, 0.6875, 1.0, 0.6562, 1.0, 0.6562, 0.5, 0.3432, 0.2114, 0.3339, 0.194, 0.4496, 0.1167, 0.4717, 0.1582, 0.8542, 0.1804, 0.8657, 0.2021, 0.9717, 0.1582, 0.9496, 0.1167, 0.8657, 0.2021, 0.3432, 0.2114, 0.6875, 1.0, 0.9717, 0.1582, 0.9496, 0.1167, 0.4496, 0.1167, 0.3339, 0.194, 0.8542, 0.1804, 0.8657, 0.2021, 0.8542, 0.1804, 0.3339, 0.194, 0.3432, 0.2114, 0.6875, 0.5, 0.6875, 1.0, 0.6562, 1.0, 0.6562, 0.5, 0.3432, 0.2114, 0.3339, 0.194, 0.4496, 0.1167, 0.4717, 0.1582, 0.8542, 0.1804, 0.8657, 0.2021, 0.9717, 0.1582, 0.9496, 0.1167, 0.8657, 0.2021, 0.3432, 0.2114, 0.6875, 1.0, 0.9717, 0.1582, 0.9496, 0.1167, 0.4496, 0.1167, 0.3339, 0.194, 0.8542, 0.1804, 0.8657, 0.2021, 0.8542, 0.1804, 0.3339, 0.194, 0.3432, 0.2114, 0.6875, 0.5, 0.6875, 1.0, 0.6562, 1.0, 0.6562, 0.5, 0.3432, 0.2114, 0.3339, 0.194, 0.4496, 0.1167, 0.4717, 0.1582, 0.8542, 0.1804, 0.8657, 0.2021, 0.9717, 0.1582, 0.9496, 0.1167, 0.8657, 0.2021, 0.3432, 0.2114, 0.6875, 1.0, 0.9717, 0.1582, 0.9496, 0.1167, 0.4496, 0.1167, 0.3339, 0.194, 0.8542, 0.1804, 0.8657, 0.2021, 0.8542, 0.1804, 0.3339, 0.194, 0.3432, 0.2114, 0.6875, 0.5, 0.6875, 1.0, 0.6562, 1.0, 0.6562, 0.5, 0.3432, 0.2114, 0.3339, 0.194, 0.4496, 0.1167, 0.4717, 0.1582, 0.8542, 0.1804, 0.8657, 0.2021, 0.9717, 0.1582, 0.9496, 0.1167, 0.8657, 0.2021, 0.3432, 0.2114, 0.6875, 1.0, 0.9717, 0.1582, 0.9496, 0.1167, 0.4496, 0.1167, 0.3339, 0.194, 0.8542, 0.1804, 0.8657, 0.2021, 0.8542, 0.1804, 0.3339, 0.194, 0.3432, 0.2114, 0.6875, 0.5, 0.6875, 1.0, 0.6562, 1.0, 0.6562, 0.5, 0.3432, 0.2114, 0.3339, 0.194, 0.4496, 0.1167, 0.4717, 0.1582, 0.8542, 0.1804, 0.8657, 0.2021, 0.9717, 0.1582, 0.9496, 0.1167, 0.8657, 0.2021, 0.3432, 0.2114, 0.6875, 1.0, 0.9717, 0.1582, 0.9496, 0.1167, 0.4496, 0.1167, 0.3339, 0.194, 0.8542, 0.1804, 0.8657, 0.2021, 0.8542, 0.1804, 0.3339, 0.194, 0.3432, 0.2114, 0.6875, 0.5, 0.6875, 1.0, 0.6562, 1.0, 0.6562, 0.5, 0.3432, 0.2114, 0.3339, 0.194, 0.4496, 0.1167, 0.4717, 0.1582, 0.8542, 0.1804, 0.8657, 0.2021, 0.9717, 0.1582, 0.9496, 0.1167, 0.8657, 0.2021, 0.3432, 0.2114, 0.6875, 1.0, 0.9717, 0.1582, 0.9496, 0.1167, 0.4496, 0.1167, 0.3339, 0.194, 0.8542, 0.1804, 0.8657, 0.2021, 0.8542, 0.1804, 0.3339, 0.194, 0.3432, 0.2114, 0.6875, 0.5, 0.6875, 1.0, 0.6562, 1.0, 0.6562, 0.5, 0.3432, 0.2114, 0.3339, 0.194, 0.4496, 0.1167, 0.4717, 0.1582, 0.8542, 0.1804, 0.8657, 0.2021, 0.9717, 0.1582, 0.9496, 0.1167, 0.8657, 0.2021, 0.3432, 0.2114, 0.6875, 1.0, 0.9717, 0.1582, 0.9496, 0.1167, 0.4496, 0.1167, 0.3339, 0.194, 0.8542, 0.1804, 0.8657, 0.2021, 0.8542, 0.1804, 0.3339, 0.194, 0.3432, 0.2114, 0.6875, 0.5, 0.6875, 1.0, 0.6562, 1.0, 0.6562, 0.5, 0.3432, 0.2114, 0.3339, 0.194, 0.4496, 0.1167, 0.4717, 0.1582, 0.8542, 0.1804, 0.8657, 0.2021, 0.9717, 0.1582, 0.9496, 0.1167, 0.8657, 0.2021, 0.3432, 0.2114, 0.6875, 1.0, 0.9717, 0.1582, 0.9496, 0.1167, 0.4496, 0.1167, 0.3339, 0.194, 0.8542, 0.1804, 0.8657, 0.2021, 0.8542, 0.1804, 0.3339, 0.194, 0.3432, 0.2114, 0.6875, 0.5, 0.6875, 1.0, 0.6562, 1.0, 0.6562, 0.5, 0.3432, 0.2114, 0.3339, 0.194, 0.4496, 0.1167, 0.4717, 0.1582, 0.8542, 0.1804, 0.8657, 0.2021, 0.9717, 0.1582, 0.9496, 0.1167, 0.8657, 0.2021, 0.3432, 0.2114, 0.6875, 1.0, 0.9717, 0.1582, 0.9496, 0.1167, 0.4496, 0.1167, 0.3339, 0.194, 0.8542, 0.1804, 0.8657, 0.2021, 0.8542, 0.1804, 0.3339, 0.194, 0.3432, 0.2114, 0.6875, 0.5, 0.6875, 1.0, 0.6562, 1.0, 0.6562, 0.5, 0.3432, 0.2114, 0.3339, 0.194, 0.4496, 0.1167, 0.4717, 0.1582, 0.8542, 0.1804, 0.8657, 0.2021, 0.9717, 0.1582, 0.9496, 0.1167, 0.8657, 0.2021, 0.3432, 0.2114, 0.6875, 1.0, 0.9717, 0.1582, 0.9496, 0.1167, 0.4496, 0.1167, 0.3339, 0.194, 0.8542, 0.1804, 0.8657, 0.2021, 0.8542, 0.1804, 0.3339, 0.194, 0.3432, 0.2114, 0.6875, 0.5, 0.6875, 1.0, 0.6562, 1.0, 0.6562, 0.5, 0.3432, 0.2114, 0.3339, 0.194, 0.4496, 0.1167, 0.4717, 0.1582, 0.8542, 0.1804, 0.8657, 0.2021, 0.9717, 0.1582, 0.9496, 0.1167, 0.8657, 0.2021, 0.3432, 0.2114, 0.6875, 1.0, 0.9717, 0.1582, 0.9496, 0.1167, 0.4496, 0.1167, 0.3339, 0.194, 0.8542, 0.1804, 0.8657, 0.2021, 0.8542, 0.1804, 0.3339, 0.194, 0.3432, 0.2114, 0.6875, 0.5, 0.6875, 1.0, 0.6562, 1.0, 0.6562, 0.5, 0.3432, 0.2114, 0.3339, 0.194, 0.4496, 0.1167, 0.4717, 0.1582, 0.8542, 0.1804, 0.8657, 0.2021, 0.9717, 0.1582, 0.9496, 0.1167, 0.8657, 0.2021, 0.3432, 0.2114, 0.6875, 1.0, 0.9717, 0.1582, 0.9496, 0.1167, 0.4496, 0.1167, 0.3339, 0.194, 0.8542, 0.1804, 0.8657, 0.2021, 0.8542, 0.1804, 0.3339, 0.194, 0.3432, 0.2114, 0.6875, 0.5, 0.6875, 1.0, 0.6562, 1.0, 0.6562, 0.5, 0.3432, 0.2114, 0.3339, 0.194, 0.4496, 0.1167, 0.4717, 0.1582, 0.8542, 0.1804, 0.8657, 0.2021, 0.9717, 0.1582, 0.9496, 0.1167, 0.8657, 0.2021, 0.3432, 0.2114, 0.6875, 1.0, 0.9717, 0.1582, 0.9496, 0.1167, 0.4496, 0.1167, 0.3339, 0.194, 0.8542, 0.1804, 0.8657, 0.2021, 0.8542, 0.1804, 0.3339, 0.194, 0.3432, 0.2114, 0.6875, 0.5, 0.6875, 1.0, 0.6562, 1.0, 0.6562, 0.5, 0.3432, 0.2114, 0.3339, 0.194, 0.4496, 0.1167, 0.4717, 0.1582, 0.8542, 0.1804, 0.8657, 0.2021, 0.9717, 0.1582, 0.9496, 0.1167, 0.8657, 0.2021, 0.3432, 0.2114, 0.6875, 1.0, 0.9717, 0.1582, 0.9496, 0.1167, 0.4496, 0.1167, 0.3339, 0.194, 0.8542, 0.1804, 0.8657, 0.2021, 0.8542, 0.1804, 0.3339, 0.194, 0.3432, 0.2114, 0.6875, 0.5, 0.6875, 1.0, 0.6562, 1.0, 0.6562, 0.5, 0.3432, 0.2114, 0.3339, 0.194, 0.4496, 0.1167, 0.4717, 0.1582, 0.8542, 0.1804, 0.8657, 0.2021, 0.9717, 0.1582, 0.9496, 0.1167, 0.8657, 0.2021, 0.3432, 0.2114, 0.6875, 1.0, 0.9717, 0.1582, 0.9496, 0.1167, 0.4496, 0.1167, 0.3339, 0.194, 0.8542, 0.1804, 0.8657, 0.2021, 0.8542, 0.1804, 0.3339, 0.194, 0.3432, 0.2114, 1.0, 0.5, 1.0, 1.0, 0.9688, 1.0, 0.9688, 0.5, 0.9688, 0.5, 0.9688, 1.0, 0.9375, 1.0, 0.9375, 0.5, 0.9375, 0.5, 0.9375, 1.0, 0.9062, 1.0, 0.9062, 0.5, 0.9062, 0.5, 0.9062, 1.0, 0.875, 1.0, 0.875, 0.5, 0.875, 0.5, 0.875, 1.0, 0.8438, 1.0, 0.8438, 0.5, 0.8438, 0.5, 0.8438, 1.0, 0.8125, 1.0, 0.8125, 0.5, 0.8125, 0.5, 0.8125, 1.0, 0.7812, 1.0, 0.7812, 0.5, 0.7812, 0.5, 0.7812, 1.0, 0.75, 1.0, 0.75, 0.5, 0.75, 0.5, 0.75, 1.0, 0.7188, 1.0, 0.7188, 0.5, 0.7188, 0.5, 0.7188, 1.0, 0.6875, 1.0, 0.6875, 0.5, 0.6875, 0.5, 0.6875, 1.0, 0.6562, 1.0, 0.6562, 0.5, 0.6562, 0.5, 0.6562, 1.0, 0.625, 1.0, 0.625, 0.5, 0.625, 0.5, 0.625, 1.0, 0.5938, 1.0, 0.5938, 0.5, 0.5938, 0.5, 0.5938, 1.0, 0.5625, 1.0, 0.5625, 0.5, 0.5625, 0.5, 0.5625, 1.0, 0.5312, 1.0, 0.5312, 0.5, 0.5312, 0.5, 0.5312, 1.0, 0.5, 1.0, 0.5, 0.5, 0.5, 0.5, 0.5, 1.0, 0.4688, 1.0, 0.4688, 0.5, 0.4688, 0.5, 0.4688, 1.0, 0.4375, 1.0, 0.4375, 0.5, 0.4375, 0.5, 0.4375, 1.0, 0.4062, 1.0, 0.4062, 0.5, 0.4062, 0.5, 0.4062, 1.0, 0.375, 1.0, 0.375, 0.5, 0.375, 0.5, 0.375, 1.0, 0.3438, 1.0, 0.3438, 0.5, 0.3438, 0.5, 0.3438, 1.0, 0.3125, 1.0, 0.3125, 0.5, 0.3125, 0.5, 0.3125, 1.0, 0.2812, 1.0, 0.2812, 0.5, 0.2812, 0.5, 0.2812, 1.0, 0.25, 1.0, 0.25, 0.5, 0.25, 0.5, 0.25, 1.0, 0.2188, 1.0, 0.2188, 0.5, 0.2188, 0.5, 0.2188, 1.0, 0.1875, 1.0, 0.1875, 0.5, 0.1875, 0.5, 0.1875, 1.0, 0.1562, 1.0, 0.1562, 0.5, 0.1562, 0.5, 0.1562, 1.0, 0.125, 1.0, 0.125, 0.5, 0.125, 0.5, 0.125, 1.0, 0.09375, 1.0, 0.09375, 0.5, 0.09375, 0.5, 0.09375, 1.0, 0.0625, 1.0, 0.0625, 0.5, 0.2968, 0.4854, 0.25, 0.49, 0.2032, 0.4854, 0.1582, 0.4717, 0.1167, 0.4496, 0.08029, 0.4197, 0.05045, 0.3833, 0.02827, 0.3418, 0.01461, 0.2968, 0.01, 0.25, 0.01461, 0.2032, 0.02827, 0.1582, 0.05045, 0.1167, 0.08029, 0.08029, 0.1167, 0.05045, 0.1582, 0.02827, 0.2032, 0.01461, 0.25, 0.01, 0.2968, 0.01461, 0.3418, 0.02827, 0.3833, 0.05045, 0.4197, 0.08029, 0.4496, 0.1167, 0.4717, 0.1582, 0.4854, 0.2032, 0.49, 0.25, 0.4854, 0.2968, 0.4717, 0.3418, 0.4496, 0.3833, 0.4197, 0.4197, 0.3833, 0.4496, 0.3418, 0.4717, 0.0625, 0.5, 0.0625, 1.0, 0.03125, 1.0, 0.03125, 0.5, 0.03125, 0.5, 0.03125, 1.0, 0.0, 1.0, 0.0, 0.5, 0.75, 0.49, 0.7968, 0.4854, 0.8418, 0.4717, 0.8833, 0.4496, 0.9197, 0.4197, 0.9496, 0.3833, 0.9717, 0.3418, 0.9854, 0.2968, 0.99, 0.25, 0.9854, 0.2032, 0.9717, 0.1582, 0.9496, 0.1167, 0.9197, 0.08029, 0.8833, 0.05045, 0.8418, 0.02827, 0.7968, 0.01461, 0.75, 0.01, 0.7032, 0.01461, 0.6582, 0.02827, 0.6167, 0.05045, 0.5803, 0.08029, 0.5504, 0.1167, 0.5283, 0.1582, 0.5146, 0.2032, 0.51, 0.25, 0.5146, 0.2968, 0.5283, 0.3418, 0.5504, 0.3833, 0.5803, 0.4197, 0.6167, 0.4496, 0.6582, 0.4717, 0.7032, 0.4854, 1.0, 0.5, 1.0, 1.0, 0.9688, 1.0, 0.9688, 0.5, 0.9688, 0.5, 0.9688, 1.0, 0.9375, 1.0, 0.9375, 0.5, 0.9375, 0.5, 0.9375, 1.0, 0.9062, 1.0, 0.9062, 0.5, 0.9062, 0.5, 0.9062, 1.0, 0.875, 1.0, 0.875, 0.5, 0.875, 0.5, 0.875, 1.0, 0.8438, 1.0, 0.8438, 0.5, 0.8438, 0.5, 0.8438, 1.0, 0.8125, 1.0, 0.8125, 0.5, 0.8125, 0.5, 0.8125, 1.0, 0.7812, 1.0, 0.7812, 0.5, 0.7812, 0.5, 0.7812, 1.0, 0.75, 1.0, 0.75, 0.5, 0.75, 0.5, 0.75, 1.0, 0.7188, 1.0, 0.7188, 0.5, 0.7188, 0.5, 0.7188, 1.0, 0.6875, 1.0, 0.6875, 0.5, 0.6875, 0.5, 0.6875, 1.0, 0.6562, 1.0, 0.6562, 0.5, 0.6562, 0.5, 0.6562, 1.0, 0.625, 1.0, 0.625, 0.5, 0.625, 0.5, 0.625, 1.0, 0.5938, 1.0, 0.5938, 0.5, 0.5938, 0.5, 0.5938, 1.0, 0.5625, 1.0, 0.5625, 0.5, 0.5625, 0.5, 0.5625, 1.0, 0.5312, 1.0, 0.5312, 0.5, 0.5312, 0.5, 0.5312, 1.0, 0.5, 1.0, 0.5, 0.5, 0.5, 0.5, 0.5, 1.0, 0.4688, 1.0, 0.4688, 0.5, 0.4688, 0.5, 0.4688, 1.0, 0.4375, 1.0, 0.4375, 0.5, 0.4375, 0.5, 0.4375, 1.0, 0.4062, 1.0, 0.4062, 0.5, 0.4062, 0.5, 0.4062, 1.0, 0.375, 1.0, 0.375, 0.5, 0.375, 0.5, 0.375, 1.0, 0.3438, 1.0, 0.3438, 0.5, 0.3438, 0.5, 0.3438, 1.0, 0.3125, 1.0, 0.3125, 0.5, 0.3125, 0.5, 0.3125, 1.0, 0.2812, 1.0, 0.2812, 0.5, 0.2812, 0.5, 0.2812, 1.0, 0.25, 1.0, 0.25, 0.5, 0.25, 0.5, 0.25, 1.0, 0.2188, 1.0, 0.2188, 0.5, 0.2188, 0.5, 0.2188, 1.0, 0.1875, 1.0, 0.1875, 0.5, 0.1875, 0.5, 0.1875, 1.0, 0.1562, 1.0, 0.1562, 0.5, 0.1562, 0.5, 0.1562, 1.0, 0.125, 1.0, 0.125, 0.5, 0.125, 0.5, 0.125, 1.0, 0.09375, 1.0, 0.09375, 0.5, 0.09375, 0.5, 0.09375, 1.0, 0.0625, 1.0, 0.0625, 0.5, 0.2968, 0.4854, 0.25, 0.49, 0.2032, 0.4854, 0.1582, 0.4717, 0.1167, 0.4496, 0.08029, 0.4197, 0.05045, 0.3833, 0.02827, 0.3418, 0.01461, 0.2968, 0.01, 0.25, 0.01461, 0.2032, 0.02827, 0.1582, 0.05045, 0.1167, 0.08029, 0.08029, 0.1167, 0.05045, 0.1582, 0.02827, 0.2032, 0.01461, 0.25, 0.01, 0.2968, 0.01461, 0.3418, 0.02827, 0.3833, 0.05045, 0.4197, 0.08029, 0.4496, 0.1167, 0.4717, 0.1582, 0.4854, 0.2032, 0.49, 0.25, 0.4854, 0.2968, 0.4717, 0.3418, 0.4496, 0.3833, 0.4197, 0.4197, 0.3833, 0.4496, 0.3418, 0.4717, 0.0625, 0.5, 0.0625, 1.0, 0.03125, 1.0, 0.03125, 0.5, 0.03125, 0.5, 0.03125, 1.0, 0.0, 1.0, 0.0, 0.5, 0.75, 0.49, 0.7968, 0.4854, 0.8418, 0.4717, 0.8833, 0.4496, 0.9197, 0.4197, 0.9496, 0.3833, 0.9717, 0.3418, 0.9854, 0.2968, 0.99, 0.25, 0.9854, 0.2032, 0.9717, 0.1582, 0.9496, 0.1167, 0.9197, 0.08029, 0.8833, 0.05045, 0.8418, 0.02827, 0.7968, 0.01461, 0.75, 0.01, 0.7032, 0.01461, 0.6582, 0.02827, 0.6167, 0.05045, 0.5803, 0.08029, 0.5504, 0.1167, 0.5283, 0.1582, 0.5146, 0.2032, 0.51, 0.25, 0.5146, 0.2968, 0.5283, 0.3418, 0.5504, 0.3833, 0.5803, 0.4197, 0.6167, 0.4496, 0.6582, 0.4717, 0.7032, 0.4854, 0.375, 0.0, 0.625, 0.0, 0.625, 0.25, 0.375, 0.25, 0.375, 0.25, 0.625, 0.25, 0.625, 0.5, 0.375, 0.5, 0.375, 0.5, 0.625, 0.5, 0.625, 0.75, 0.375, 0.75, 0.375, 0.75, 0.625, 0.75, 0.625, 1.0, 0.375, 1.0, 0.125, 0.5, 0.375, 0.5, 0.375, 0.75, 0.125, 0.75, 0.625, 0.5, 0.875, 0.5, 0.875, 0.75, 0.625, 0.75, 0.375, 0.0, 0.625, 0.0, 0.625, 0.25, 0.375, 0.25, 0.375, 0.25, 0.625, 0.25, 0.625, 0.5, 0.375, 0.5, 0.375, 0.5, 0.625, 0.5, 0.625, 0.75, 0.375, 0.75, 0.375, 0.75, 0.625, 0.75, 0.625, 1.0, 0.375, 1.0, 0.125, 0.5, 0.375, 0.5, 0.375, 0.75, 0.125, 0.75, 0.625, 0.5, 0.875, 0.5, 0.875, 0.75, 0.625, 0.75, 1.0, 0.5, 1.0, 1.0, 0.9688, 1.0, 0.9688, 0.5, 0.9688, 0.5, 0.9688, 1.0, 0.9375, 1.0, 0.9375, 0.5, 0.9375, 0.5, 0.9375, 1.0, 0.9062, 1.0, 0.9062, 0.5, 0.9062, 0.5, 0.9062, 1.0, 0.875, 1.0, 0.875, 0.5, 0.875, 0.5, 0.875, 1.0, 0.8438, 1.0, 0.8438, 0.5, 0.8438, 0.5, 0.8438, 1.0, 0.8125, 1.0, 0.8125, 0.5, 0.8125, 0.5, 0.8125, 1.0, 0.7812, 1.0, 0.7812, 0.5, 0.7812, 0.5, 0.7812, 1.0, 0.75, 1.0, 0.75, 0.5, 0.75, 0.5, 0.75, 1.0, 0.7188, 1.0, 0.7188, 0.5, 0.7188, 0.5, 0.7188, 1.0, 0.6875, 1.0, 0.6875, 0.5, 0.6875, 0.5, 0.6875, 1.0, 0.6562, 1.0, 0.6562, 0.5, 0.6562, 0.5, 0.6562, 1.0, 0.625, 1.0, 0.625, 0.5, 0.625, 0.5, 0.625, 1.0, 0.5938, 1.0, 0.5938, 0.5, 0.5938, 0.5, 0.5938, 1.0, 0.5625, 1.0, 0.5625, 0.5, 0.5625, 0.5, 0.5625, 1.0, 0.5312, 1.0, 0.5312, 0.5, 0.5312, 0.5, 0.5312, 1.0, 0.5, 1.0, 0.5, 0.5, 0.5, 0.5, 0.5, 1.0, 0.4688, 1.0, 0.4688, 0.5, 0.4688, 0.5, 0.4688, 1.0, 0.4375, 1.0, 0.4375, 0.5, 0.4375, 0.5, 0.4375, 1.0, 0.4062, 1.0, 0.4062, 0.5, 0.4062, 0.5, 0.4062, 1.0, 0.375, 1.0, 0.375, 0.5, 0.375, 0.5, 0.375, 1.0, 0.3438, 1.0, 0.3438, 0.5, 0.3438, 0.5, 0.3438, 1.0, 0.3125, 1.0, 0.3125, 0.5, 0.3125, 0.5, 0.3125, 1.0, 0.2812, 1.0, 0.2812, 0.5, 0.2812, 0.5, 0.2812, 1.0, 0.25, 1.0, 0.25, 0.5, 0.25, 0.5, 0.25, 1.0, 0.2188, 1.0, 0.2188, 0.5, 0.2188, 0.5, 0.2188, 1.0, 0.1875, 1.0, 0.1875, 0.5, 0.1875, 0.5, 0.1875, 1.0, 0.1562, 1.0, 0.1562, 0.5, 0.1562, 0.5, 0.1562, 1.0, 0.125, 1.0, 0.125, 0.5, 0.125, 0.5, 0.125, 1.0, 0.09375, 1.0, 0.09375, 0.5, 0.09375, 0.5, 0.09375, 1.0, 0.0625, 1.0, 0.0625, 0.5, 0.2968, 0.4854, 0.25, 0.49, 0.2032, 0.4854, 0.1582, 0.4717, 0.1167, 0.4496, 0.08029, 0.4197, 0.05045, 0.3833, 0.02827, 0.3418, 0.01461, 0.2968, 0.01, 0.25, 0.01461, 0.2032, 0.02827, 0.1582, 0.05045, 0.1167, 0.08029, 0.08029, 0.1167, 0.05045, 0.1582, 0.02827, 0.2032, 0.01461, 0.25, 0.01, 0.2968, 0.01461, 0.3418, 0.02827, 0.3833, 0.05045, 0.4197, 0.08029, 0.4496, 0.1167, 0.4717, 0.1582, 0.4854, 0.2032, 0.49, 0.25, 0.4854, 0.2968, 0.4717, 0.3418, 0.4496, 0.3833, 0.4197, 0.4197, 0.3833, 0.4496, 0.3418, 0.4717, 0.0625, 0.5, 0.0625, 1.0, 0.03125, 1.0, 0.03125, 0.5, 0.03125, 0.5, 0.03125, 1.0, 0.0, 1.0, 0.0, 0.5, 0.75, 0.49, 0.7968, 0.4854, 0.8418, 0.4717, 0.8833, 0.4496, 0.9197, 0.4197, 0.9496, 0.3833, 0.9717, 0.3418, 0.9854, 0.2968, 0.99, 0.25, 0.9854, 0.2032, 0.9717, 0.1582, 0.9496, 0.1167, 0.9197, 0.08029, 0.8833, 0.05045, 0.8418, 0.02827, 0.7968, 0.01461, 0.75, 0.01, 0.7032, 0.01461, 0.6582, 0.02827, 0.6167, 0.05045, 0.5803, 0.08029, 0.5504, 0.1167, 0.5283, 0.1582, 0.5146, 0.2032, 0.51, 0.25, 0.5146, 0.2968, 0.5283, 0.3418, 0.5504, 0.3833, 0.5803, 0.4197, 0.6167, 0.4496, 0.6582, 0.4717, 0.7032, 0.4854, 0.375, 0.0, 0.625, 0.0, 0.625, 0.25, 0.375, 0.25, 0.375, 0.25, 0.625, 0.25, 0.625, 0.5, 0.375, 0.5, 0.375, 0.5, 0.625, 0.5, 0.625, 0.75, 0.375, 0.75, 0.375, 0.75, 0.625, 0.75, 0.625, 1.0, 0.375, 1.0, 0.125, 0.5, 0.375, 0.5, 0.375, 0.75, 0.125, 0.75, 0.625, 0.5, 0.875, 0.5, 0.875, 0.75, 0.625, 0.75, 1.0, 0.5, 1.0, 1.0, 0.9688, 1.0, 0.9688, 0.5, 0.9688, 0.5, 0.9688, 1.0, 0.9375, 1.0, 0.9375, 0.5, 0.9375, 0.5, 0.9375, 1.0, 0.9062, 1.0, 0.9062, 0.5, 0.9062, 0.5, 0.9062, 1.0, 0.875, 1.0, 0.875, 0.5, 0.875, 0.5, 0.875, 1.0, 0.8438, 1.0, 0.8438, 0.5, 0.8438, 0.5, 0.8438, 1.0, 0.8125, 1.0, 0.8125, 0.5, 0.8125, 0.5, 0.8125, 1.0, 0.7812, 1.0, 0.7812, 0.5, 0.7812, 0.5, 0.7812, 1.0, 0.75, 1.0, 0.75, 0.5, 0.75, 0.5, 0.75, 1.0, 0.7188, 1.0, 0.7188, 0.5, 0.7188, 0.5, 0.7188, 1.0, 0.6875, 1.0, 0.6875, 0.5, 0.6875, 0.5, 0.6875, 1.0, 0.6562, 1.0, 0.6562, 0.5, 0.6562, 0.5, 0.6562, 1.0, 0.625, 1.0, 0.625, 0.5, 0.625, 0.5, 0.625, 1.0, 0.5938, 1.0, 0.5938, 0.5, 0.5938, 0.5, 0.5938, 1.0, 0.5625, 1.0, 0.5625, 0.5, 0.5625, 0.5, 0.5625, 1.0, 0.5312, 1.0, 0.5312, 0.5, 0.5312, 0.5, 0.5312, 1.0, 0.5, 1.0, 0.5, 0.5, 0.5, 0.5, 0.5, 1.0, 0.4688, 1.0, 0.4688, 0.5, 0.4688, 0.5, 0.4688, 1.0, 0.4375, 1.0, 0.4375, 0.5, 0.4375, 0.5, 0.4375, 1.0, 0.4062, 1.0, 0.4062, 0.5, 0.4062, 0.5, 0.4062, 1.0, 0.375, 1.0, 0.375, 0.5, 0.375, 0.5, 0.375, 1.0, 0.3438, 1.0, 0.3438, 0.5, 0.3438, 0.5, 0.3438, 1.0, 0.3125, 1.0, 0.3125, 0.5, 0.3125, 0.5, 0.3125, 1.0, 0.2812, 1.0, 0.2812, 0.5, 0.2812, 0.5, 0.2812, 1.0, 0.25, 1.0, 0.25, 0.5, 0.25, 0.5, 0.25, 1.0, 0.2188, 1.0, 0.2188, 0.5, 0.2188, 0.5, 0.2188, 1.0, 0.1875, 1.0, 0.1875, 0.5, 0.1875, 0.5, 0.1875, 1.0, 0.1562, 1.0, 0.1562, 0.5, 0.1562, 0.5, 0.1562, 1.0, 0.125, 1.0, 0.125, 0.5, 0.125, 0.5, 0.125, 1.0, 0.09375, 1.0, 0.09375, 0.5, 0.09375, 0.5, 0.09375, 1.0, 0.0625, 1.0, 0.0625, 0.5, 0.2968, 0.4854, 0.25, 0.49, 0.2032, 0.4854, 0.1582, 0.4717, 0.1167, 0.4496, 0.08029, 0.4197, 0.05045, 0.3833, 0.02827, 0.3418, 0.01461, 0.2968, 0.01, 0.25, 0.01461, 0.2032, 0.02827, 0.1582, 0.05045, 0.1167, 0.08029, 0.08029, 0.1167, 0.05045, 0.1582, 0.02827, 0.2032, 0.01461, 0.25, 0.01, 0.2968, 0.01461, 0.3418, 0.02827, 0.3833, 0.05045, 0.4197, 0.08029, 0.4496, 0.1167, 0.4717, 0.1582, 0.4854, 0.2032, 0.49, 0.25, 0.4854, 0.2968, 0.4717, 0.3418, 0.4496, 0.3833, 0.4197, 0.4197, 0.3833, 0.4496, 0.3418, 0.4717, 0.0625, 0.5, 0.0625, 1.0, 0.03125, 1.0, 0.03125, 0.5, 0.03125, 0.5, 0.03125, 1.0, 0.0, 1.0, 0.0, 0.5, 0.75, 0.49, 0.7968, 0.4854, 0.8418, 0.4717, 0.8833, 0.4496, 0.9197, 0.4197, 0.9496, 0.3833, 0.9717, 0.3418, 0.9854, 0.2968, 0.99, 0.25, 0.9854, 0.2032, 0.9717, 0.1582, 0.9496, 0.1167, 0.9197, 0.08029, 0.8833, 0.05045, 0.8418, 0.02827, 0.7968, 0.01461, 0.75, 0.01, 0.7032, 0.01461, 0.6582, 0.02827, 0.6167, 0.05045, 0.5803, 0.08029, 0.5504, 0.1167, 0.5283, 0.1582, 0.5146, 0.2032, 0.51, 0.25, 0.5146, 0.2968, 0.5283, 0.3418, 0.5504, 0.3833, 0.5803, 0.4197, 0.6167, 0.4496, 0.6582, 0.4717, 0.7032, 0.4854])
me_cylinder_002.update()

# ---- objects
ob_cylinder_002 = bpy.data.objects.new('Cylinder.002', me_cylinder_002)
ob_empty = bpy.data.objects.new('Empty', None)

# ---- transforms, parenting, visibility, modifiers, constraints
ob_cylinder_002.location = (0.0, 0.0, 0.0)
ob_empty.location = (0.0, 0.0, 0.226)
ob_empty.rotation_euler = (0.0, -0.0, 0.1287)

# ---- collection membership
col_collection.objects.link(ob_cylinder_002)
col_collection.objects.link(ob_empty)

# ---- scene / render settings (as saved in the file)
scene.frame_start = 1; scene.frame_end = 250; scene.frame_set(1)
scene.render.engine = 'BLENDER_EEVEE_NEXT'
scene.cycles.sampling_pattern = 'TABULATED_SOBOL'
scene.cycles.use_light_tree = False
scene.view_settings.view_transform = 'Filmic'
bpy.context.view_layer.update()

# ---- added for rendering (the .blend has no active camera and no usable light): camera, sun
cam_auto = bpy.data.cameras.new('AutoCamera')
cam_auto.lens = 50.0
cam_auto.sensor_width = 36.0
cam_auto.clip_end = 1000.0
ob_auto_camera = bpy.data.objects.new('AutoCamera', cam_auto)
scene.collection.objects.link(ob_auto_camera)
ob_auto_camera.location = (20.5931, -32.8997, 22.7421)
ob_auto_camera.rotation_euler = (1.09748, -7.21219e-08, 0.694738)
scene.camera = ob_auto_camera
light_auto_sun = bpy.data.lights.new('AutoSun', 'SUN')
light_auto_sun.energy = 3.0
light_auto_sun.angle = 0.0523599
ob_auto_sun = bpy.data.objects.new('AutoSun', light_auto_sun)
scene.collection.objects.link(ob_auto_sun)
ob_auto_sun.rotation_euler = (0.872665, 0.174533, 0.523599)
bpy.context.view_layer.update()
